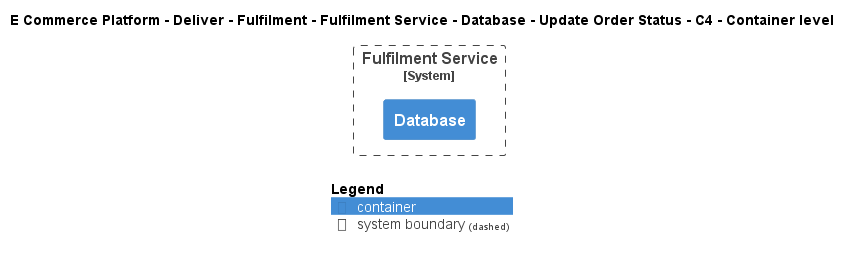

The diagram above was rendered by PlantUML. Its source (embedded in the PNG):
@startuml
!include ..\..\..\..\..\..\..\..\..\.c4s\C4_Container.puml

AddElementTag("c4interflow:lifecycle:new", $bgColor=green, $fontColor=#ffffff, $borderColor=green, $shadowing="False")
AddElementTag("c4interflow:lifecycle:changed", $bgColor=orange, $fontColor=#ffffff, $borderColor=orange, $shadowing="False")
AddElementTag("c4interflow:lifecycle:removed", $bgColor=red, $fontColor=#ffffff, $borderColor=red, $shadowing="False")

AddRelTag("c4interflow:lifecycle:new", $textColor=green, $lineColor=green)
AddRelTag("c4interflow:lifecycle:changed", $textColor=orange, $lineColor=orange)
AddRelTag("c4interflow:lifecycle:removed", $textColor=red, $lineColor=red)

SHOW_PERSON_PORTRAIT()
LAYOUT_TOP_DOWN()

skinparam linetype polyline

title E Commerce Platform - Deliver - Fulfilment - Fulfilment Service - Database - Update Order Status - C4 - Container level


System_Boundary(ECommercePlatform.Deliver.Fulfilment.SoftwareSystems.FulfilmentService, "Fulfilment Service") {
    Container(ECommercePlatform.Deliver.Fulfilment.SoftwareSystems.FulfilmentService.Containers.Database, "Database", "", "")
}



SHOW_LEGEND()
@enduml